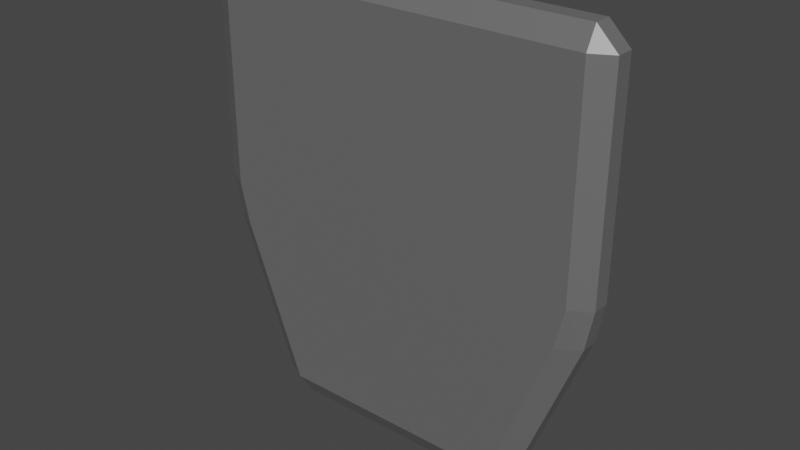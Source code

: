# Source: Shield_1.blend  (saved by Blender 3.6.11; exported with 4.5.12 LTS)
import bpy
from mathutils import Matrix  # noqa: F401  (used for matrix-valued properties, if any)

bpy.ops.wm.read_factory_settings(use_empty=True)
scene = bpy.context.scene
scene.name = 'Scene'

# ---- materials (node trees are filled in below, after node groups)
mat_material = bpy.data.materials.new('Material')
mat_material.alpha_threshold = 0.0
mat_material.use_transparent_shadow = False
mat_material.roughness = 0.5
mat_material.line_color = (0.0, 0.0, 0.0, 1.0)

# ---- material node trees
mat_material.use_nodes = True; mat_material.node_tree.nodes.clear()
_N = mat_material.node_tree.nodes; _L = mat_material.node_tree.links
n0 = _N.new('ShaderNodeOutputMaterial'); n0.name = 'Material Output'; n0.location = (300, 300)
n1 = _N.new('ShaderNodeBsdfPrincipled'); n1.name = 'Principled BSDF'; n1.location = (10, 300)
n1.distribution = 'GGX'
n1.subsurface_method = 'RANDOM_WALK_SKIN'
n1.inputs[0].default_value = (0.2312, 0.2312, 0.2312, 1.0)
n1.inputs[1].default_value = 0.5
n1.inputs[3].default_value = 1.45
n1.inputs[13].default_value = 0.0
n1.inputs[27].default_value = (0.0, 0.0, 0.0, 1.0)
n1.inputs[28].default_value = 1.0
_L.new(n1.outputs[0], n0.inputs[0])
n0.is_active_output = True

# ---- world
world_world = bpy.data.worlds.new('World'); scene.world = world_world
world_world.use_nodes = True; world_world.node_tree.nodes.clear()
_N = world_world.node_tree.nodes; _L = world_world.node_tree.links
n0 = _N.new('ShaderNodeOutputWorld'); n0.name = 'World Output'; n0.location = (300, 300)
n1 = _N.new('ShaderNodeBackground'); n1.name = 'Background'; n1.location = (10, 300)
n1.inputs[0].default_value = (0.05088, 0.05088, 0.05088, 1.0)
_L.new(n1.outputs[0], n0.inputs[0])
n0.is_active_output = True
world_world.color = (0.05088, 0.05088, 0.05088)
world_world.use_sun_shadow = False
world_world.sun_shadow_jitter_overblur = 0.0

# ---- meshes
me_shield = bpy.data.meshes.new('Shield')
me_shield.from_pydata([(0.3613, 0.1058, 0.009865), (0.3486, 0.1058, -0.05832), (0.3099, 0.1249, -0.06069), (0.326, 0.1249, 0.009865), (-0.1927, 0.0752, -0.3711), (-0.2038, 0.05603, -0.3358), (-0.2407, 0.0752, -0.3381), (0.3486, 0.0752, -0.05832), (0.3613, 0.0752, 0.009865), (0.326, 0.05603, 0.009865), (0.3099, 0.05603, -0.06069), (-0.1927, 0.1058, -0.3711), (-0.2407, 0.1058, -0.3381), (-0.2038, 0.1249, -0.3358), (-0.3099, 0.1249, -0.06069), (-0.3486, 0.1058, -0.05832), (-0.3613, 0.1058, 0.009865), (-0.326, 0.1249, 0.009865), (0.1927, 0.0752, -0.3711), (0.2407, 0.0752, -0.3381), (0.2038, 0.05603, -0.3358), (-0.3486, 0.0752, -0.05832), (-0.3099, 0.05603, -0.06069), (-0.326, 0.05603, 0.009865), (-0.3613, 0.0752, 0.009865), (0.2407, 0.1058, -0.3381), (0.1927, 0.1058, -0.3711), (0.2038, 0.1249, -0.3358), (0.3613, 0.1058, 0.3778), (0.326, 0.1249, 0.3778), (0.326, 0.1058, 0.4131), (0.326, 0.05603, 0.3778), (0.3613, 0.0752, 0.3778), (0.326, 0.0752, 0.4131), (-0.3613, 0.1058, 0.3778), (-0.326, 0.1058, 0.4131), (-0.326, 0.1249, 0.3778), (-0.326, 0.05603, 0.3778), (-0.326, 0.0752, 0.4131), (-0.3613, 0.0752, 0.3778)], [], [(14, 2, 27, 13), (4, 11, 26, 18), (3, 17, 36, 29), (10, 22, 5, 20), (23, 9, 31, 37), (16, 24, 39, 34), (33, 30, 35, 38), (1, 7, 19, 25), (21, 15, 12, 6), (0, 1, 2, 3), (4, 5, 6), (7, 8, 9, 10), (11, 12, 13), (14, 15, 16, 17), (18, 19, 20), (21, 22, 23, 24), (25, 26, 27), (28, 29, 30), (31, 32, 33), (34, 35, 36), (37, 38, 39), (6, 12, 11, 4), (21, 6, 5, 22), (12, 15, 14, 13), (20, 5, 4, 18), (10, 20, 19, 7), (25, 19, 18, 26), (9, 23, 22, 10), (0, 8, 7, 1), (13, 27, 26, 11), (24, 16, 15, 21), (17, 3, 2, 14), (27, 2, 1, 25), (33, 38, 37, 31), (30, 33, 32, 28), (38, 35, 34, 39), (35, 30, 29, 36), (16, 34, 36, 17), (28, 0, 3, 29), (8, 32, 31, 9), (39, 24, 23, 37), (8, 0, 28, 32)])
_uv = me_shield.uv_layers.new(name='UVMap')
_uv.uv.foreach_set('vector', [0.625, 0.2641, 0.625, 0.4859, 0.625, 0.4823, 0.625, 0.2677, 0.625, 0.7859, 0.625, 0.4641, 0.625, 0.5641, 0.625, 0.6859, 0.625, 0.4878, 0.625, 0.2622, 0.625, 0.2622, 0.625, 0.4878, 0.625, 0.7641, 0.625, 0.9859, 0.625, 0.9823, 0.625, 0.7677, 0.625, 0.9878, 0.625, 0.7622, 0.625, 0.7622, 0.625, 0.9878, 0.625, 0.1804, 0.625, 0.06956, 0.625, 0.06956, 0.625, 0.1804, 0.625, 0.6528, 0.625, 0.5484, 0.625, 0.2016, 0.625, 0.09725, 0.625, 0.5696, 0.625, 0.6804, 0.625, 0.6804, 0.625, 0.5696, 0.625, 0.06956, 0.625, 0.1804, 0.625, 0.1804, 0.625, 0.06956, 0.625, 0.5696, 0.625, 0.5696, 0.625, 0.4859, 0.625, 0.4878, 0.625, 0.7859, 0.625, 0.9867, 0.625, 0.7913, 0.625, 0.6804, 0.625, 0.6804, 0.625, 0.7622, 0.625, 0.7641, 0.625, 0.4641, 0.625, 0.4587, 0.625, 0.2633, 0.625, 0.2641, 0.625, 0.1804, 0.625, 0.1804, 0.625, 0.2622, 0.625, 0.6859, 0.625, 0.6804, 0.625, 0.7677, 0.625, 0.06956, 0.625, 0.0, 0.625, 0.0, 0.625, 0.06956, 0.625, 0.5696, 0.625, 0.5641, 0.625, 0.4823, 0.625, 0.5696, 0.625, 0.4878, 0.625, 0.5484, 0.625, 0.7622, 0.625, 0.75, 0.625, 0.7622, 0.625, 0.1804, 0.625, 0.2016, 0.625, 0.2622, 0.625, 0.0, 0.625, 0.06956, 0.625, 0.06956, 0.625, 0.7913, 0.625, 0.4587, 0.625, 0.4641, 0.625, 0.7859, 0.625, 0.06956, 0.625, 0.06956, 0.625, 0.0, 0.625, 0.0, 0.625, 0.1804, 0.625, 0.1804, 0.625, 0.2641, 0.625, 0.2677, 0.625, 0.7677, 0.625, 0.9823, 0.625, 0.7859, 0.625, 0.6859, 0.625, 0.7641, 0.625, 0.7677, 0.625, 0.6804, 0.625, 0.6804, 0.625, 0.5696, 0.625, 0.6804, 0.625, 0.6859, 0.625, 0.5641, 0.625, 0.7622, 0.625, 0.9878, 0.625, 0.9859, 0.625, 0.7641, 0.625, 0.5696, 0.625, 0.6804, 0.625, 0.6804, 0.625, 0.5696, 0.625, 0.2677, 0.625, 0.4823, 0.625, 0.5641, 0.625, 0.4641, 0.625, 0.06956, 0.625, 0.1804, 0.625, 0.1804, 0.625, 0.06956, 0.625, 0.2622, 0.625, 0.4878, 0.625, 0.4859, 0.625, 0.2641, 0.625, 0.4823, 0.625, 0.4859, 0.625, 0.5696, 0.625, 0.5696, 0.625, 0.7622, 0.625, 0.9878, 0.625, 0.9878, 0.625, 0.7622, 0.625, 0.5484, 0.625, 0.6528, 0.625, 0.6804, 0.625, 0.5696, 0.625, 0.09725, 0.625, 0.2016, 0.625, 0.1804, 0.625, 0.06956, 0.625, 0.2016, 0.625, 0.5484, 0.625, 0.4878, 0.625, 0.2622, 0.625, 0.1804, 0.625, 0.1804, 0.625, 0.2622, 0.625, 0.2622, 0.625, 0.5696, 0.625, 0.5696, 0.625, 0.4878, 0.625, 0.4878, 0.625, 0.6804, 0.625, 0.6804, 0.625, 0.7622, 0.625, 0.7622, 0.625, 0.06956, 0.625, 0.06956, 0.625, 0.0, 0.625, 0.0, 0.625, 0.6804, 0.625, 0.5696, 0.625, 0.5696, 0.625, 0.6804])
me_shield.materials.append(mat_material)
me_shield.use_mirror_vertex_groups = False
me_shield.update()

# ---- objects
ob_shield = bpy.data.objects.new('Shield', me_shield)

# ---- transforms, parenting, visibility, modifiers, constraints
ob_shield.location = (0.0, 0.0, 0.0)
ob_shield.lock_rotations_4d = False
ob_shield.empty_display_type = 'ARROWS'
ob_shield.lineart.crease_threshold = 0.0

# ---- collection membership
scene.collection.objects.link(ob_shield)

# ---- scene / render settings (as saved in the file)
scene.frame_start = 1; scene.frame_end = 250; scene.frame_set(1)
scene.render.engine = 'BLENDER_EEVEE_NEXT'
scene.cycles.sampling_pattern = 'TABULATED_SOBOL'
scene.view_settings.view_transform = 'Filmic'
bpy.context.view_layer.update()

# ---- added for rendering (the .blend has no active camera and no usable light): camera, sun
cam_auto = bpy.data.cameras.new('AutoCamera')
cam_auto.lens = 50.0
cam_auto.sensor_width = 36.0
cam_auto.clip_end = 1000.0
ob_auto_camera = bpy.data.objects.new('AutoCamera', cam_auto)
scene.collection.objects.link(ob_auto_camera)
ob_auto_camera.location = (0.988651, -1.0959, 0.811936)
ob_auto_camera.rotation_euler = (1.09748, -7.21219e-08, 0.694738)
scene.camera = ob_auto_camera
light_auto_sun = bpy.data.lights.new('AutoSun', 'SUN')
light_auto_sun.energy = 3.0
light_auto_sun.angle = 0.0523599
ob_auto_sun = bpy.data.objects.new('AutoSun', light_auto_sun)
scene.collection.objects.link(ob_auto_sun)
ob_auto_sun.rotation_euler = (0.872665, 0.174533, 0.523599)
bpy.context.view_layer.update()
